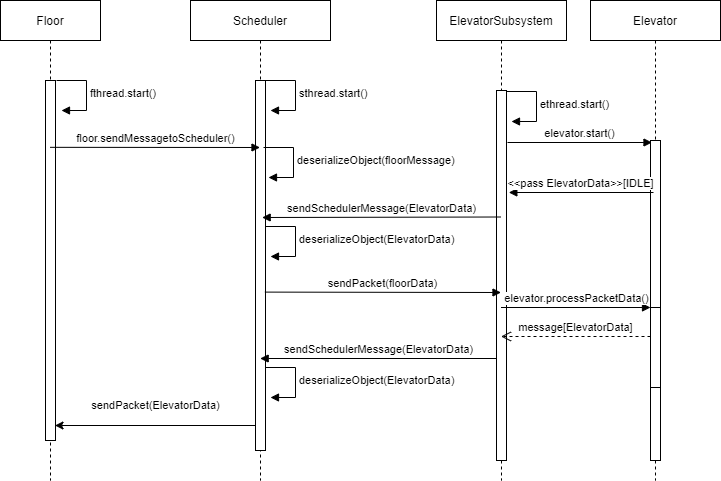

The diagram above was exported from draw.io. Its source (the exported page's mxGraphModel, read from the mxfile embedded in the PNG):
<mxGraphModel dx="1414" dy="1021" grid="1" gridSize="10" guides="1" tooltips="1" connect="1" arrows="1" fold="1" page="1" pageScale="1" pageWidth="850" pageHeight="1100" math="0" shadow="0">
  <root>
    <mxCell id="0" />
    <mxCell id="1" parent="0" />
    <mxCell id="3nuBFxr9cyL0pnOWT2aG-1" value="Floor" style="shape=umlLifeline;perimeter=lifelinePerimeter;container=1;collapsible=0;recursiveResize=0;rounded=0;shadow=0;strokeWidth=1;" parent="1" vertex="1">
      <mxGeometry x="120" y="80" width="100" height="480" as="geometry" />
    </mxCell>
    <mxCell id="3nuBFxr9cyL0pnOWT2aG-2" value="" style="points=[];perimeter=orthogonalPerimeter;rounded=0;shadow=0;strokeWidth=1;" parent="3nuBFxr9cyL0pnOWT2aG-1" vertex="1">
      <mxGeometry x="45" y="80" width="10" height="360" as="geometry" />
    </mxCell>
    <mxCell id="U0rFGiYouqEGvC46wzyA-1" value="fthread.start()" style="html=1;align=left;spacingLeft=2;endArrow=block;rounded=0;edgeStyle=orthogonalEdgeStyle;curved=0;rounded=0;" parent="3nuBFxr9cyL0pnOWT2aG-1" edge="1">
      <mxGeometry x="0.0023" relative="1" as="geometry">
        <mxPoint x="56" y="80" as="sourcePoint" />
        <Array as="points">
          <mxPoint x="86" y="110" />
        </Array>
        <mxPoint x="61" y="110.00000000000011" as="targetPoint" />
        <mxPoint as="offset" />
      </mxGeometry>
    </mxCell>
    <mxCell id="3nuBFxr9cyL0pnOWT2aG-5" value="ElevatorSubsystem" style="shape=umlLifeline;perimeter=lifelinePerimeter;container=1;collapsible=0;recursiveResize=0;rounded=0;shadow=0;strokeWidth=1;" parent="1" vertex="1">
      <mxGeometry x="556" y="80" width="130" height="480" as="geometry" />
    </mxCell>
    <mxCell id="3nuBFxr9cyL0pnOWT2aG-6" value="" style="points=[];perimeter=orthogonalPerimeter;rounded=0;shadow=0;strokeWidth=1;" parent="3nuBFxr9cyL0pnOWT2aG-5" vertex="1">
      <mxGeometry x="60" y="90" width="10" height="370" as="geometry" />
    </mxCell>
    <mxCell id="U0rFGiYouqEGvC46wzyA-3" value="ethread.start()" style="html=1;align=left;spacingLeft=2;endArrow=block;rounded=0;edgeStyle=orthogonalEdgeStyle;curved=0;rounded=0;" parent="3nuBFxr9cyL0pnOWT2aG-5" edge="1">
      <mxGeometry x="0.0023" relative="1" as="geometry">
        <mxPoint x="70" y="91" as="sourcePoint" />
        <Array as="points">
          <mxPoint x="100" y="121" />
        </Array>
        <mxPoint x="75" y="121.00000000000011" as="targetPoint" />
        <mxPoint as="offset" />
      </mxGeometry>
    </mxCell>
    <mxCell id="xxDKIiiZeahbebht5tVH-14" value="elevator.start()" style="html=1;verticalAlign=bottom;endArrow=block;rounded=0;" parent="3nuBFxr9cyL0pnOWT2aG-5" edge="1">
      <mxGeometry width="80" relative="1" as="geometry">
        <mxPoint x="71" y="142" as="sourcePoint" />
        <mxPoint x="215.5" y="142" as="targetPoint" />
      </mxGeometry>
    </mxCell>
    <mxCell id="fYmff3_jS9wJgDTUg5pZ-1" value="Scheduler" style="shape=umlLifeline;perimeter=lifelinePerimeter;container=1;collapsible=0;recursiveResize=0;rounded=0;shadow=0;strokeWidth=1;" parent="1" vertex="1">
      <mxGeometry x="310" y="80" width="140" height="480" as="geometry" />
    </mxCell>
    <mxCell id="fYmff3_jS9wJgDTUg5pZ-2" value="" style="points=[];perimeter=orthogonalPerimeter;rounded=0;shadow=0;strokeWidth=1;" parent="fYmff3_jS9wJgDTUg5pZ-1" vertex="1">
      <mxGeometry x="65" y="80" width="10" height="370" as="geometry" />
    </mxCell>
    <mxCell id="U0rFGiYouqEGvC46wzyA-2" value="sthread.start()" style="html=1;align=left;spacingLeft=2;endArrow=block;rounded=0;edgeStyle=orthogonalEdgeStyle;curved=0;rounded=0;" parent="fYmff3_jS9wJgDTUg5pZ-1" edge="1">
      <mxGeometry x="0.0023" relative="1" as="geometry">
        <mxPoint x="75" y="80" as="sourcePoint" />
        <Array as="points">
          <mxPoint x="105" y="110" />
        </Array>
        <mxPoint x="80" y="110.00000000000011" as="targetPoint" />
        <mxPoint as="offset" />
      </mxGeometry>
    </mxCell>
    <mxCell id="xxDKIiiZeahbebht5tVH-5" value="deserializeObject(ElevatorData)" style="html=1;align=left;spacingLeft=2;endArrow=block;rounded=0;edgeStyle=orthogonalEdgeStyle;curved=0;rounded=0;" parent="fYmff3_jS9wJgDTUg5pZ-1" edge="1">
      <mxGeometry x="0.0023" relative="1" as="geometry">
        <mxPoint x="75" y="226" as="sourcePoint" />
        <Array as="points">
          <mxPoint x="105" y="256" />
        </Array>
        <mxPoint x="80" y="256" as="targetPoint" />
        <mxPoint as="offset" />
      </mxGeometry>
    </mxCell>
    <mxCell id="xxDKIiiZeahbebht5tVH-6" value="sendPacket(ElevatorData)" style="endArrow=classic;html=1;rounded=0;" parent="fYmff3_jS9wJgDTUg5pZ-1" edge="1">
      <mxGeometry x="-0.0025" y="-20" width="50" height="50" relative="1" as="geometry">
        <mxPoint x="65" y="425" as="sourcePoint" />
        <mxPoint x="-135.5" y="425" as="targetPoint" />
        <mxPoint as="offset" />
      </mxGeometry>
    </mxCell>
    <mxCell id="xxDKIiiZeahbebht5tVH-13" value="deserializeObject(ElevatorData)" style="html=1;align=left;spacingLeft=2;endArrow=block;rounded=0;edgeStyle=orthogonalEdgeStyle;curved=0;rounded=0;" parent="fYmff3_jS9wJgDTUg5pZ-1" edge="1">
      <mxGeometry x="0.0023" relative="1" as="geometry">
        <mxPoint x="75" y="367" as="sourcePoint" />
        <Array as="points">
          <mxPoint x="105" y="397" />
        </Array>
        <mxPoint x="80" y="397" as="targetPoint" />
        <mxPoint as="offset" />
      </mxGeometry>
    </mxCell>
    <mxCell id="sEXRmXH9i1WQ5U35b9Ib-6" value="floor.sendMessagetoScheduler()" style="html=1;verticalAlign=bottom;endArrow=block;edgeStyle=elbowEdgeStyle;elbow=vertical;curved=0;rounded=0;" parent="1" edge="1">
      <mxGeometry width="80" relative="1" as="geometry">
        <mxPoint x="169.66666666666674" y="226.83333333333337" as="sourcePoint" />
        <mxPoint x="379.5" y="226.83333333333337" as="targetPoint" />
      </mxGeometry>
    </mxCell>
    <mxCell id="sEXRmXH9i1WQ5U35b9Ib-9" value="deserializeObject(floorMessage)" style="html=1;align=left;spacingLeft=2;endArrow=block;rounded=0;edgeStyle=orthogonalEdgeStyle;curved=0;rounded=0;" parent="1" edge="1">
      <mxGeometry x="0.0023" relative="1" as="geometry">
        <mxPoint x="383" y="227" as="sourcePoint" />
        <Array as="points">
          <mxPoint x="413" y="257" />
        </Array>
        <mxPoint x="388" y="257.0000000000001" as="targetPoint" />
        <mxPoint as="offset" />
      </mxGeometry>
    </mxCell>
    <mxCell id="sEXRmXH9i1WQ5U35b9Ib-10" value="sendPacket(floorData)" style="html=1;verticalAlign=bottom;endArrow=block;edgeStyle=elbowEdgeStyle;elbow=vertical;curved=0;rounded=0;exitX=0.941;exitY=0.196;exitDx=0;exitDy=0;exitPerimeter=0;" parent="1" edge="1">
      <mxGeometry width="80" relative="1" as="geometry">
        <mxPoint x="384.40999999999985" y="371.6" as="sourcePoint" />
        <mxPoint x="620.5" y="372" as="targetPoint" />
      </mxGeometry>
    </mxCell>
    <mxCell id="sEXRmXH9i1WQ5U35b9Ib-13" value="sendSchedulerMessage(ElevatorData)" style="html=1;verticalAlign=bottom;endArrow=block;edgeStyle=elbowEdgeStyle;elbow=vertical;curved=0;rounded=0;" parent="1" edge="1">
      <mxGeometry width="80" relative="1" as="geometry">
        <mxPoint x="616" y="438" as="sourcePoint" />
        <mxPoint x="379.6666666666665" y="437.83333333333337" as="targetPoint" />
      </mxGeometry>
    </mxCell>
    <mxCell id="sEXRmXH9i1WQ5U35b9Ib-17" value="Elevator" style="shape=umlLifeline;perimeter=lifelinePerimeter;container=1;collapsible=0;recursiveResize=0;rounded=0;shadow=0;strokeWidth=1;" parent="1" vertex="1">
      <mxGeometry x="710" y="80" width="130" height="480" as="geometry" />
    </mxCell>
    <mxCell id="sEXRmXH9i1WQ5U35b9Ib-18" value="" style="points=[];perimeter=orthogonalPerimeter;rounded=0;shadow=0;strokeWidth=1;" parent="sEXRmXH9i1WQ5U35b9Ib-17" vertex="1">
      <mxGeometry x="60" y="140" width="10" height="320" as="geometry" />
    </mxCell>
    <mxCell id="xxDKIiiZeahbebht5tVH-3" value="sendSchedulerMessage(ElevatorData)" style="html=1;verticalAlign=bottom;endArrow=block;edgeStyle=elbowEdgeStyle;elbow=vertical;curved=0;rounded=0;exitX=0.104;exitY=0.43;exitDx=0;exitDy=0;exitPerimeter=0;" parent="sEXRmXH9i1WQ5U35b9Ib-17" edge="1">
      <mxGeometry width="80" relative="1" as="geometry">
        <mxPoint x="-89.96000000000004" y="216.5" as="sourcePoint" />
        <mxPoint x="-328.3333333333335" y="216.83333333333348" as="targetPoint" />
      </mxGeometry>
    </mxCell>
    <mxCell id="xxDKIiiZeahbebht5tVH-4" value="&amp;lt;&amp;lt;pass ElevatorData&amp;gt;&amp;gt;[IDLE]" style="html=1;verticalAlign=bottom;endArrow=block;edgeStyle=elbowEdgeStyle;elbow=vertical;curved=0;rounded=0;entryX=0.933;entryY=0.347;entryDx=0;entryDy=0;entryPerimeter=0;" parent="sEXRmXH9i1WQ5U35b9Ib-17" edge="1">
      <mxGeometry width="80" relative="1" as="geometry">
        <mxPoint x="63" y="192" as="sourcePoint" />
        <mxPoint x="-81.67000000000007" y="192.45000000000005" as="targetPoint" />
      </mxGeometry>
    </mxCell>
    <mxCell id="xxDKIiiZeahbebht5tVH-10" value="" style="html=1;points=[];perimeter=orthogonalPerimeter;" parent="sEXRmXH9i1WQ5U35b9Ib-17" vertex="1">
      <mxGeometry x="60" y="307" width="10" height="80" as="geometry" />
    </mxCell>
    <mxCell id="xxDKIiiZeahbebht5tVH-12" value="message[ElevatorData]" style="html=1;verticalAlign=bottom;endArrow=open;dashed=1;endSize=8;exitX=0;exitY=0.95;rounded=0;" parent="sEXRmXH9i1WQ5U35b9Ib-17" edge="1">
      <mxGeometry relative="1" as="geometry">
        <mxPoint x="-89.5" y="336" as="targetPoint" />
        <mxPoint x="60" y="336" as="sourcePoint" />
      </mxGeometry>
    </mxCell>
    <mxCell id="xxDKIiiZeahbebht5tVH-11" value="elevator.processPacketData()" style="html=1;verticalAlign=bottom;endArrow=block;entryX=0;entryY=0;rounded=0;" parent="1" target="xxDKIiiZeahbebht5tVH-10" edge="1">
      <mxGeometry x="0.0033" relative="1" as="geometry">
        <mxPoint x="620.5" y="387" as="sourcePoint" />
        <mxPoint as="offset" />
      </mxGeometry>
    </mxCell>
  </root>
</mxGraphModel>